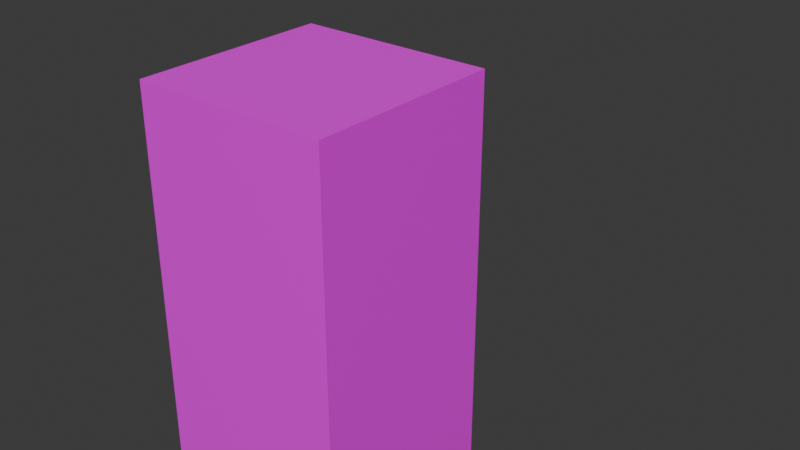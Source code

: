 # Source: house3.blend  (saved by Blender 5.1.30; exported with 4.5.12 LTS)
import bpy
from mathutils import Matrix  # noqa: F401  (used for matrix-valued properties, if any)

bpy.ops.wm.read_factory_settings(use_empty=True)
scene = bpy.context.scene
scene.name = 'Scene'

# ---- collections
col_collection = bpy.data.collections.new('Collection'); scene.collection.children.link(col_collection)

# ---- images (referenced by path relative to the original .blend; pixels are not part of the script)
import os
ASSET_DIR = os.environ.get("B2B_ASSET_DIR", "")  # directory of the original .blend (textures are referenced by path, not embedded)
HERE = os.path.dirname(os.path.abspath(__file__))  # packed textures are extracted next to this script under _unpacked/

def load_image(name, relpath, width, height, colorspace="sRGB"):
    """Load a texture the original file referenced (path relative to the .blend, or extracted next to this script)."""
    p = next((c for c in (os.path.join(HERE, relpath), os.path.join(ASSET_DIR, relpath)) if relpath and os.path.exists(c)), "")
    if p:
        img = bpy.data.images.load(p, check_existing=True)
        img.name = name
    else:  # same state as the original file: an image datablock whose file is absent (Cycles renders it pink)
        img = bpy.data.images.new(name, width, height)
        img.source = "FILE"
        img.filepath = "//" + (relpath or name)
    img.colorspace_settings.name = colorspace
    return img
img_photo_2026_06_28_19_14_30_jpg = load_image('photo_2026-06-28_19-14-30.jpg', 'photo_2026-06-28_19-14-30.jpg', 1024, 1024, 'sRGB')
img_city_render = load_image('City Render', 'house3.png', 1024, 1024, 'sRGB')
img_chatgpt_image_28______2026_____19_33_50_png = load_image('ChatGPT Image 28 июн. 2026 г., 19_33_50.png', 'ChatGPT Image 28 июн. 2026 г., 19_33_50.png', 1024, 1024, 'sRGB')

# ---- materials (node trees are filled in below, after node groups)
mat_material_007 = bpy.data.materials.new('Material.007')
mat_material_008 = bpy.data.materials.new('Material.008')

# ---- material node trees
mat_material_007.use_nodes = True; mat_material_007.node_tree.nodes.clear()
_N = mat_material_007.node_tree.nodes; _L = mat_material_007.node_tree.links
n0 = _N.new('ShaderNodeBsdfPrincipled'); n0.name = 'Principled BSDF'; n0.location = (-200, 100)
n0.inputs[2].default_value = 0.0
n1 = _N.new('ShaderNodeOutputMaterial'); n1.name = 'Material Output'; n1.location = (200, 100)
n2 = _N.new('ShaderNodeTexImage'); n2.name = 'Image Texture'; n2.location = (-480, 60)
n2.image = img_photo_2026_06_28_19_14_30_jpg
n3 = _N.new('ShaderNodeMapping'); n3.name = 'Mapping'; n3.location = (-660, 60)
n3.inputs[3].default_value = (5.1, 5.1, 1.0)
n4 = _N.new('ShaderNodeTexCoord'); n4.name = 'Texture Coordinate'; n4.location = (-840, 60)
n5 = _N.new('ShaderNodeTexImage'); n5.name = 'Image Texture.001'; n5.location = (-1135, -18)
n5.image = img_city_render
_L.new(n0.outputs[0], n1.inputs[0])
_L.new(n2.outputs[0], n0.inputs[0])
_L.new(n3.outputs[0], n2.inputs[0])
_L.new(n4.outputs[2], n3.inputs[0])
n1.is_active_output = True
mat_material_008.use_nodes = True; mat_material_008.node_tree.nodes.clear()
_N = mat_material_008.node_tree.nodes; _L = mat_material_008.node_tree.links
n0 = _N.new('ShaderNodeBsdfPrincipled'); n0.name = 'Principled BSDF'; n0.location = (-200, 100)
n1 = _N.new('ShaderNodeOutputMaterial'); n1.name = 'Material Output'; n1.location = (200, 100)
n2 = _N.new('ShaderNodeTexImage'); n2.name = 'Image Texture'; n2.location = (-480, 60)
n2.image = img_chatgpt_image_28______2026_____19_33_50_png
n3 = _N.new('ShaderNodeMapping'); n3.name = 'Mapping'; n3.location = (-660, 60)
n3.inputs[1].default_value = (-0.055, -0.126, 0.0)
n3.inputs[3].default_value = (4.15, 4.15, 1.0)
n4 = _N.new('ShaderNodeTexCoord'); n4.name = 'Texture Coordinate'; n4.location = (-840, 60)
n5 = _N.new('ShaderNodeTexImage'); n5.name = 'Image Texture.001'; n5.location = (-1159, 10)
n5.image = img_city_render
_L.new(n0.outputs[0], n1.inputs[0])
_L.new(n2.outputs[0], n0.inputs[0])
_L.new(n3.outputs[0], n2.inputs[0])
_L.new(n4.outputs[2], n3.inputs[0])
n1.is_active_output = True

# ---- world
world_world = bpy.data.worlds.new('World'); scene.world = world_world
world_world.use_nodes = True; world_world.node_tree.nodes.clear()
_N = world_world.node_tree.nodes; _L = world_world.node_tree.links
n0 = _N.new('ShaderNodeOutputWorld'); n0.name = 'World Output'; n0.location = (200, 100)
n1 = _N.new('ShaderNodeBackground'); n1.name = 'Background'; n1.location = (-200, 100)
n1.inputs[0].default_value = (0.05088, 0.05088, 0.05088, 1.0)
_L.new(n1.outputs[0], n0.inputs[0])
n0.is_active_output = True
world_world.color = (0.05088, 0.05088, 0.05088)
world_world.sun_shadow_jitter_overblur = 0.0

# ---- meshes
me_cube_004 = bpy.data.meshes.new('Cube.004')
me_cube_004.from_pydata([(18.21, 1.5e-05, 181.8), (18.21, 131.2, 181.8), (18.21, 1.5e-05, 118.2), (18.21, 131.2, 118.2), (81.79, 1.5e-05, 181.8), (81.79, 131.2, 181.8), (81.79, 1.5e-05, 118.2), (81.79, 131.2, 118.2)], [], [(0, 1, 3, 2), (2, 3, 7, 6), (6, 7, 5, 4), (4, 5, 1, 0), (2, 6, 4, 0), (7, 3, 1, 5)])
me_cube_004.polygons.foreach_set('use_smooth', [True] * 6)
me_cube_004.polygons.foreach_set('material_index', [0, 0, 0, 0, 1, 1])
_k = set([(0, 1), (0, 2), (0, 4), (1, 3), (1, 5), (2, 3), (2, 6), (3, 7), (4, 5), (4, 6), (5, 7), (6, 7)])
me_cube_004.attributes.new('sharp_edge', 'BOOLEAN', 'EDGE').data.foreach_set('value', [ (min(e.vertices), max(e.vertices)) in _k for e in me_cube_004.edges])
_uv = me_cube_004.uv_layers.new(name='UVMap')
_uv.uv.foreach_set('vector', [0.4962, 0.003756, 0.4962, 0.5041, 0.2538, 0.5041, 0.2538, 0.003756, 0.7462, 0.003756, 0.7462, 0.5041, 0.5038, 0.5041, 0.5038, 0.003756, 0.2462, 0.003756, 0.2462, 0.5041, 0.003756, 0.5041, 0.003756, 0.003756, 0.9962, 0.003756, 0.9962, 0.5041, 0.7538, 0.5041, 0.7538, 0.003756, 0.2462, 0.7541, 0.003756, 0.7541, 0.003756, 0.5116, 0.2462, 0.5116, 0.4962, 0.7541, 0.2538, 0.7541, 0.2538, 0.5116, 0.4962, 0.5116])
me_cube_004.materials.append(mat_material_007)
me_cube_004.materials.append(mat_material_008)
me_cube_004.update()
me_cube_004.normals_split_custom_set([tuple(v) for v in zip(*[iter([-1.0, 0.0, 0.0, -1.0, 0.0, 0.0, -1.0, 0.0, 0.0, -1.0, 0.0, 0.0, 0.0, 0.0, -1.0, 0.0, 0.0, -1.0, 0.0, 0.0, -1.0, 0.0, 0.0, -1.0, 1.0, 0.0, 0.0, 1.0, 0.0, 0.0, 1.0, 0.0, 0.0, 1.0, 0.0, 0.0, 0.0, 0.0, 1.0, 0.0, 0.0, 1.0, 0.0, 0.0, 1.0, 0.0, 0.0, 1.0, 0.0, -1.0, 0.0, 0.0, -1.0, 0.0, 0.0, -1.0, 0.0, 0.0, -1.0, 0.0, 0.0, 1.0, 0.0, 0.0, 1.0, 0.0, 0.0, 1.0, 0.0, 0.0, 1.0, 0.0])] * 3)])
me_cylinder_001 = bpy.data.meshes.new('Cylinder.001')
me_cylinder_001.from_pydata([(-8.941e-10, 0.56, -1.0), (-6.413e-10, 0.4017, 9.816), (0.3292, 0.453, -1.0), (0.2361, 0.325, 9.816), (0.5326, 0.173, -1.0), (0.382, 0.1241, 9.816), (0.5326, -0.173, -1.0), (0.382, -0.1241, 9.816), (0.3292, -0.453, -1.0), (0.2361, -0.325, 9.816), (-8.941e-10, -0.56, -1.0), (-6.413e-10, -0.4017, 9.816), (-0.3292, -0.453, -1.0), (-0.2361, -0.325, 9.816), (-0.5326, -0.173, -1.0), (-0.382, -0.1241, 9.816), (-0.5326, 0.173, -1.0), (-0.382, 0.1241, 9.816), (-0.3292, 0.453, -1.0), (-0.2361, 0.325, 9.816)], [], [(0, 1, 3, 2), (2, 3, 5, 4), (4, 5, 7, 6), (6, 7, 9, 8), (8, 9, 11, 10), (10, 11, 13, 12), (12, 13, 15, 14), (14, 15, 17, 16), (3, 1, 19, 17, 15, 13, 11, 9, 7, 5), (16, 17, 19, 18), (18, 19, 1, 0), (0, 2, 4, 6, 8, 10, 12, 14, 16, 18)])
me_cylinder_001.polygons.foreach_set('use_smooth', [True] * 12)
_k = set([(0, 2), (0, 18), (1, 3), (1, 19), (2, 4), (3, 5), (4, 6), (5, 7), (6, 8), (7, 9), (8, 10), (9, 11), (10, 12), (11, 13), (12, 14), (13, 15), (14, 16), (15, 17), (16, 18), (17, 19)])
me_cylinder_001.attributes.new('sharp_edge', 'BOOLEAN', 'EDGE').data.foreach_set('value', [ (min(e.vertices), max(e.vertices)) in _k for e in me_cylinder_001.edges])
_uv = me_cylinder_001.uv_layers.new(name='UVMap')
_uv.uv.foreach_set('vector', [1.0, 0.5, 1.0, 1.0, 0.9, 1.0, 0.9, 0.5, 0.9, 0.5, 0.9, 1.0, 0.8, 1.0, 0.8, 0.5, 0.8, 0.5, 0.8, 1.0, 0.7, 1.0, 0.7, 0.5, 0.7, 0.5, 0.7, 1.0, 0.6, 1.0, 0.6, 0.5, 0.6, 0.5, 0.6, 1.0, 0.5, 1.0, 0.5, 0.5, 0.5, 0.5, 0.5, 1.0, 0.4, 1.0, 0.4, 0.5, 0.4, 0.5, 0.4, 1.0, 0.3, 1.0, 0.3, 0.5, 0.3, 0.5, 0.3, 1.0, 0.2, 1.0, 0.2, 0.5, 0.3911, 0.4442, 0.25, 0.49, 0.1089, 0.4442, 0.02175, 0.3242, 0.02175, 0.1758, 0.1089, 0.05584, 0.25, 0.01, 0.3911, 0.05584, 0.4783, 0.1758, 0.4783, 0.3242, 0.2, 0.5, 0.2, 1.0, 0.1, 1.0, 0.1, 0.5, 0.1, 0.5, 0.1, 1.0, -7.451e-08, 1.0, -7.451e-08, 0.5, 0.75, 0.49, 0.8911, 0.4442, 0.9783, 0.3242, 0.9783, 0.1758, 0.8911, 0.05584, 0.75, 0.01, 0.6089, 0.05584, 0.5217, 0.1758, 0.5217, 0.3242, 0.6089, 0.4442])
me_cylinder_001.update()

# ---- objects
ob_cube_011 = bpy.data.objects.new('Cube.011', me_cube_004)
ob_cylinder_001 = bpy.data.objects.new('Cylinder.001', me_cylinder_001)

# ---- transforms, parenting, visibility, modifiers, constraints
ob_cube_011.location = (0.0, 0.0, 0.0)
ob_cube_011.rotation_euler = (1.571, -0.0, 0.0)
ob_cylinder_001.location = (0.0, -26.5, 1.0)

# ---- collection membership
col_collection.objects.link(ob_cube_011)
col_collection.objects.link(ob_cylinder_001)

# ---- scene / render settings (as saved in the file)
scene.frame_start = 1; scene.frame_end = 250; scene.frame_set(2)
scene.render.engine = 'CYCLES'
scene.render.bake_bias = 0.0
scene.render.bake_samples = 0
scene.cycles.sampling_pattern = 'TABULATED_SOBOL'
scene.cycles.bake_type = 'DIFFUSE'
scene.eevee.use_volume_custom_range = False
bpy.context.view_layer.update()

# ---- added for rendering (the .blend has no active camera and no usable light): camera, sun
cam_auto = bpy.data.cameras.new('AutoCamera')
cam_auto.lens = 50.0
cam_auto.sensor_width = 36.0
cam_auto.clip_end = 3567.8
ob_auto_camera = bpy.data.objects.new('AutoCamera', cam_auto)
scene.collection.objects.link(ob_auto_camera)
ob_auto_camera.location = (243.924, -347.817, 228.229)
ob_auto_camera.rotation_euler = (1.09748, -7.21219e-08, 0.694738)
scene.camera = ob_auto_camera
light_auto_sun = bpy.data.lights.new('AutoSun', 'SUN')
light_auto_sun.energy = 3.0
light_auto_sun.angle = 0.0523599
ob_auto_sun = bpy.data.objects.new('AutoSun', light_auto_sun)
scene.collection.objects.link(ob_auto_sun)
ob_auto_sun.rotation_euler = (0.872665, 0.174533, 0.523599)
bpy.context.view_layer.update()
